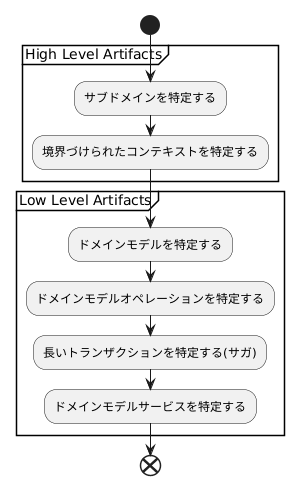

The diagram above was rendered by PlantUML. Its source (embedded in the PNG):
@startuml
start
partition "High Level Artifacts" {
    :サブドメインを特定する;
    :境界づけられたコンテキストを特定する;
}
partition "Low Level Artifacts" {
    :ドメインモデルを特定する;
    :ドメインモデルオペレーションを特定する;
    :長いトランザクションを特定する(サガ);
    :ドメインモデルサービスを特定する;
}
end
@enduml